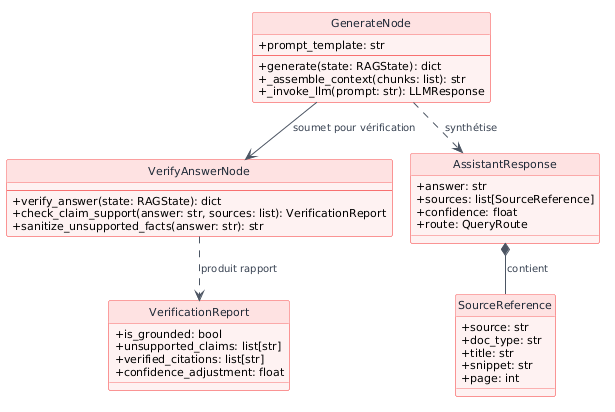

The diagram above was rendered by PlantUML. Its source (embedded in the PNG):
@startuml
!pragma layout smetana
hide circle
skinparam classAttributeIconSize 0
skinparam backgroundColor white
skinparam shadowing false
skinparam defaultFontName sans-serif
skinparam defaultFontSize 11
skinparam roundCorner 4
skinparam ArrowColor #4B5563
skinparam ArrowFontColor #374151
skinparam ArrowFontSize 10

skinparam class {
    BorderColor #F87171
    BackgroundColor #FEF2F2
    HeaderBackgroundColor #FEE2E2
    FontColor #1F2937
    FontSize 11
}

skinparam usecase {
    BorderColor #F87171
    BackgroundColor #FEF2F2
    FontColor #1F2937
    FontSize 11
}

skinparam actor {
    BorderColor #EF4444
    BackgroundColor #FEE2E2
    FontColor #1F2937
}

skinparam package {
    BorderColor #F87171
    BackgroundColor #FFF5F5
    FontColor #1F2937
    FontSize 12
}

skinparam node {
    BorderColor #F87171
    BackgroundColor #FFF5F5
    FontColor #1F2937
}

skinparam component {
    BorderColor #F87171
    BackgroundColor #FEF2F2
    FontColor #1F2937
}

class GenerateNode {
    + prompt_template: str
    --
    + generate(state: RAGState): dict
    + _assemble_context(chunks: list): str
    + _invoke_llm(prompt: str): LLMResponse
}

class VerifyAnswerNode {
    --
    + verify_answer(state: RAGState): dict
    + check_claim_support(answer: str, sources: list): VerificationReport
    + sanitize_unsupported_facts(answer: str): str
}

class AssistantResponse {
    + answer: str
    + sources: list[SourceReference]
    + confidence: float
    + route: QueryRoute
}

class SourceReference {
    + source: str
    + doc_type: str
    + title: str
    + snippet: str
    + page: int
}

class VerificationReport {
    + is_grounded: bool
    + unsupported_claims: list[str]
    + verified_citations: list[str]
    + confidence_adjustment: float
}

GenerateNode ..> AssistantResponse : synthétise >
GenerateNode --> VerifyAnswerNode : soumet pour vérification >
VerifyAnswerNode ..> VerificationReport : produit rapport >
AssistantResponse *-- SourceReference : contient >

@enduml